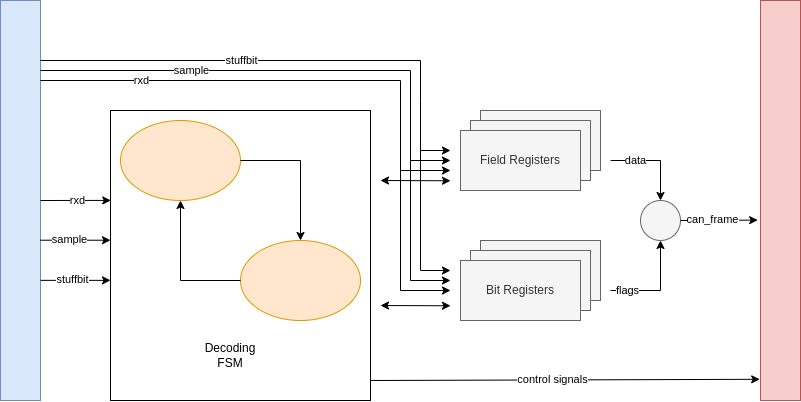

The diagram above was exported from draw.io. Its source (the exported page's mxGraphModel, read from the mxfile embedded in the PNG):
<mxGraphModel dx="1195" dy="733" grid="1" gridSize="10" guides="1" tooltips="1" connect="1" arrows="1" fold="1" page="1" pageScale="1" pageWidth="827" pageHeight="1169" math="0" shadow="0">
  <root>
    <mxCell id="0" />
    <mxCell id="1" parent="0" />
    <mxCell id="7VXMVgR8vHPEnq-q2Bca-11" value="" style="rounded=0;whiteSpace=wrap;html=1;fillColor=#f5f5f5;fontColor=#333333;strokeColor=#666666;" vertex="1" parent="1">
      <mxGeometry x="680" y="390" width="120" height="60" as="geometry" />
    </mxCell>
    <mxCell id="7VXMVgR8vHPEnq-q2Bca-8" value="" style="rounded=0;whiteSpace=wrap;html=1;" vertex="1" parent="1">
      <mxGeometry x="310" y="390" width="260" height="290" as="geometry" />
    </mxCell>
    <mxCell id="7VXMVgR8vHPEnq-q2Bca-3" value="" style="ellipse;whiteSpace=wrap;html=1;fillColor=#ffe6cc;strokeColor=#d79b00;" vertex="1" parent="1">
      <mxGeometry x="320" y="400" width="120" height="80" as="geometry" />
    </mxCell>
    <mxCell id="7VXMVgR8vHPEnq-q2Bca-4" value="" style="ellipse;whiteSpace=wrap;html=1;fillColor=#ffe6cc;strokeColor=#d79b00;" vertex="1" parent="1">
      <mxGeometry x="440" y="520" width="120" height="80" as="geometry" />
    </mxCell>
    <mxCell id="7VXMVgR8vHPEnq-q2Bca-5" value="" style="endArrow=classic;html=1;rounded=0;exitX=1;exitY=0.5;exitDx=0;exitDy=0;entryX=0.5;entryY=0;entryDx=0;entryDy=0;" edge="1" parent="1" source="7VXMVgR8vHPEnq-q2Bca-3" target="7VXMVgR8vHPEnq-q2Bca-4">
      <mxGeometry width="50" height="50" relative="1" as="geometry">
        <mxPoint x="475" y="440" as="sourcePoint" />
        <mxPoint x="525" y="390" as="targetPoint" />
        <Array as="points">
          <mxPoint x="500" y="440" />
        </Array>
      </mxGeometry>
    </mxCell>
    <mxCell id="7VXMVgR8vHPEnq-q2Bca-7" value="" style="endArrow=classic;html=1;rounded=0;exitX=0;exitY=0.5;exitDx=0;exitDy=0;entryX=0.5;entryY=1;entryDx=0;entryDy=0;" edge="1" parent="1" source="7VXMVgR8vHPEnq-q2Bca-4" target="7VXMVgR8vHPEnq-q2Bca-3">
      <mxGeometry width="50" height="50" relative="1" as="geometry">
        <mxPoint x="310" y="570" as="sourcePoint" />
        <mxPoint x="360" y="520" as="targetPoint" />
        <Array as="points">
          <mxPoint x="380" y="560" />
        </Array>
      </mxGeometry>
    </mxCell>
    <mxCell id="7VXMVgR8vHPEnq-q2Bca-10" value="" style="rounded=0;whiteSpace=wrap;html=1;fillColor=#f5f5f5;fontColor=#333333;strokeColor=#666666;" vertex="1" parent="1">
      <mxGeometry x="670" y="400" width="120" height="60" as="geometry" />
    </mxCell>
    <mxCell id="7VXMVgR8vHPEnq-q2Bca-9" value="Field Registers" style="rounded=0;whiteSpace=wrap;html=1;fillColor=#f5f5f5;fontColor=#333333;strokeColor=#666666;" vertex="1" parent="1">
      <mxGeometry x="660" y="410" width="120" height="60" as="geometry" />
    </mxCell>
    <mxCell id="7VXMVgR8vHPEnq-q2Bca-12" value="" style="endArrow=classic;startArrow=classic;html=1;rounded=0;" edge="1" parent="1">
      <mxGeometry width="50" height="50" relative="1" as="geometry">
        <mxPoint x="580" y="460" as="sourcePoint" />
        <mxPoint x="650" y="460.28999999999996" as="targetPoint" />
      </mxGeometry>
    </mxCell>
    <mxCell id="7VXMVgR8vHPEnq-q2Bca-13" value="" style="rounded=0;whiteSpace=wrap;html=1;fillColor=#f5f5f5;fontColor=#333333;strokeColor=#666666;" vertex="1" parent="1">
      <mxGeometry x="680" y="520" width="120" height="60" as="geometry" />
    </mxCell>
    <mxCell id="7VXMVgR8vHPEnq-q2Bca-14" value="" style="rounded=0;whiteSpace=wrap;html=1;fillColor=#f5f5f5;fontColor=#333333;strokeColor=#666666;" vertex="1" parent="1">
      <mxGeometry x="670" y="530" width="120" height="60" as="geometry" />
    </mxCell>
    <mxCell id="7VXMVgR8vHPEnq-q2Bca-15" value="Bit Registers" style="rounded=0;whiteSpace=wrap;html=1;fillColor=#f5f5f5;fontColor=#333333;strokeColor=#666666;" vertex="1" parent="1">
      <mxGeometry x="660" y="540" width="120" height="60" as="geometry" />
    </mxCell>
    <mxCell id="7VXMVgR8vHPEnq-q2Bca-16" value="" style="endArrow=classic;startArrow=classic;html=1;rounded=0;" edge="1" parent="1">
      <mxGeometry width="50" height="50" relative="1" as="geometry">
        <mxPoint x="580" y="585" as="sourcePoint" />
        <mxPoint x="650" y="585.29" as="targetPoint" />
      </mxGeometry>
    </mxCell>
    <mxCell id="7VXMVgR8vHPEnq-q2Bca-17" value="" style="rounded=0;whiteSpace=wrap;html=1;fillColor=#dae8fc;strokeColor=#6c8ebf;" vertex="1" parent="1">
      <mxGeometry x="200" y="280" width="40" height="400" as="geometry" />
    </mxCell>
    <mxCell id="7VXMVgR8vHPEnq-q2Bca-18" value="" style="rounded=0;whiteSpace=wrap;html=1;fillColor=#f8cecc;strokeColor=#b85450;" vertex="1" parent="1">
      <mxGeometry x="960" y="280" width="40" height="400" as="geometry" />
    </mxCell>
    <mxCell id="7VXMVgR8vHPEnq-q2Bca-19" value="" style="endArrow=classic;html=1;rounded=0;" edge="1" parent="1">
      <mxGeometry width="50" height="50" relative="1" as="geometry">
        <mxPoint x="240" y="360" as="sourcePoint" />
        <mxPoint x="650" y="450" as="targetPoint" />
        <Array as="points">
          <mxPoint x="600" y="360" />
          <mxPoint x="600" y="450" />
        </Array>
      </mxGeometry>
    </mxCell>
    <mxCell id="7VXMVgR8vHPEnq-q2Bca-20" value="rxd" style="edgeLabel;html=1;align=center;verticalAlign=middle;resizable=0;points=[];" vertex="1" connectable="0" parent="7VXMVgR8vHPEnq-q2Bca-19">
      <mxGeometry x="-0.4272" y="-2" relative="1" as="geometry">
        <mxPoint x="-43" y="-2" as="offset" />
      </mxGeometry>
    </mxCell>
    <mxCell id="7VXMVgR8vHPEnq-q2Bca-21" value="" style="endArrow=classic;html=1;rounded=0;" edge="1" parent="1">
      <mxGeometry width="50" height="50" relative="1" as="geometry">
        <mxPoint x="240" y="350" as="sourcePoint" />
        <mxPoint x="650" y="440" as="targetPoint" />
        <Array as="points">
          <mxPoint x="610" y="350" />
          <mxPoint x="610" y="440" />
        </Array>
      </mxGeometry>
    </mxCell>
    <mxCell id="7VXMVgR8vHPEnq-q2Bca-22" value="sample" style="edgeLabel;html=1;align=center;verticalAlign=middle;resizable=0;points=[];" vertex="1" connectable="0" parent="7VXMVgR8vHPEnq-q2Bca-21">
      <mxGeometry x="-0.4272" y="-2" relative="1" as="geometry">
        <mxPoint x="7" y="-2" as="offset" />
      </mxGeometry>
    </mxCell>
    <mxCell id="7VXMVgR8vHPEnq-q2Bca-23" value="" style="endArrow=classic;html=1;rounded=0;" edge="1" parent="1">
      <mxGeometry width="50" height="50" relative="1" as="geometry">
        <mxPoint x="240" y="340" as="sourcePoint" />
        <mxPoint x="650" y="430" as="targetPoint" />
        <Array as="points">
          <mxPoint x="620" y="340" />
          <mxPoint x="620" y="380" />
          <mxPoint x="620" y="430" />
        </Array>
      </mxGeometry>
    </mxCell>
    <mxCell id="7VXMVgR8vHPEnq-q2Bca-24" value="stuffbit" style="edgeLabel;html=1;align=center;verticalAlign=middle;resizable=0;points=[];" vertex="1" connectable="0" parent="7VXMVgR8vHPEnq-q2Bca-23">
      <mxGeometry x="-0.4272" y="-2" relative="1" as="geometry">
        <mxPoint x="57" y="-2" as="offset" />
      </mxGeometry>
    </mxCell>
    <mxCell id="7VXMVgR8vHPEnq-q2Bca-25" value="" style="endArrow=classic;html=1;rounded=0;" edge="1" parent="1">
      <mxGeometry width="50" height="50" relative="1" as="geometry">
        <mxPoint x="600" y="450" as="sourcePoint" />
        <mxPoint x="650" y="570" as="targetPoint" />
        <Array as="points">
          <mxPoint x="600" y="570" />
        </Array>
      </mxGeometry>
    </mxCell>
    <mxCell id="7VXMVgR8vHPEnq-q2Bca-26" value="" style="endArrow=classic;html=1;rounded=0;" edge="1" parent="1">
      <mxGeometry width="50" height="50" relative="1" as="geometry">
        <mxPoint x="610" y="440" as="sourcePoint" />
        <mxPoint x="650" y="560" as="targetPoint" />
        <Array as="points">
          <mxPoint x="610" y="560" />
        </Array>
      </mxGeometry>
    </mxCell>
    <mxCell id="7VXMVgR8vHPEnq-q2Bca-27" value="" style="endArrow=classic;html=1;rounded=0;" edge="1" parent="1">
      <mxGeometry width="50" height="50" relative="1" as="geometry">
        <mxPoint x="620" y="430" as="sourcePoint" />
        <mxPoint x="650" y="550" as="targetPoint" />
        <Array as="points">
          <mxPoint x="620" y="550" />
        </Array>
      </mxGeometry>
    </mxCell>
    <mxCell id="7VXMVgR8vHPEnq-q2Bca-28" value="" style="ellipse;whiteSpace=wrap;html=1;aspect=fixed;fillColor=#f5f5f5;fontColor=#333333;strokeColor=#666666;" vertex="1" parent="1">
      <mxGeometry x="840" y="480" width="40" height="40" as="geometry" />
    </mxCell>
    <mxCell id="7VXMVgR8vHPEnq-q2Bca-29" value="" style="endArrow=classic;html=1;rounded=0;entryX=0.5;entryY=0;entryDx=0;entryDy=0;" edge="1" parent="1" target="7VXMVgR8vHPEnq-q2Bca-28">
      <mxGeometry width="50" height="50" relative="1" as="geometry">
        <mxPoint x="810" y="440" as="sourcePoint" />
        <mxPoint x="860" y="478" as="targetPoint" />
        <Array as="points">
          <mxPoint x="860" y="440" />
        </Array>
      </mxGeometry>
    </mxCell>
    <mxCell id="7VXMVgR8vHPEnq-q2Bca-32" value="data" style="edgeLabel;html=1;align=center;verticalAlign=middle;resizable=0;points=[];" vertex="1" connectable="0" parent="7VXMVgR8vHPEnq-q2Bca-29">
      <mxGeometry x="-0.4617" relative="1" as="geometry">
        <mxPoint as="offset" />
      </mxGeometry>
    </mxCell>
    <mxCell id="7VXMVgR8vHPEnq-q2Bca-30" value="" style="endArrow=classic;html=1;rounded=0;entryX=0.5;entryY=1;entryDx=0;entryDy=0;" edge="1" parent="1" target="7VXMVgR8vHPEnq-q2Bca-28">
      <mxGeometry width="50" height="50" relative="1" as="geometry">
        <mxPoint x="810" y="570" as="sourcePoint" />
        <mxPoint x="860" y="520" as="targetPoint" />
        <Array as="points">
          <mxPoint x="860" y="570" />
        </Array>
      </mxGeometry>
    </mxCell>
    <mxCell id="7VXMVgR8vHPEnq-q2Bca-33" value="flags" style="edgeLabel;html=1;align=center;verticalAlign=middle;resizable=0;points=[];" vertex="1" connectable="0" parent="7VXMVgR8vHPEnq-q2Bca-30">
      <mxGeometry x="-0.6711" relative="1" as="geometry">
        <mxPoint as="offset" />
      </mxGeometry>
    </mxCell>
    <mxCell id="7VXMVgR8vHPEnq-q2Bca-31" value="" style="endArrow=classic;html=1;rounded=0;exitX=1;exitY=0.5;exitDx=0;exitDy=0;entryX=-0.07;entryY=0.549;entryDx=0;entryDy=0;entryPerimeter=0;" edge="1" parent="1" source="7VXMVgR8vHPEnq-q2Bca-28" target="7VXMVgR8vHPEnq-q2Bca-18">
      <mxGeometry width="50" height="50" relative="1" as="geometry">
        <mxPoint x="930" y="530" as="sourcePoint" />
        <mxPoint x="980" y="480" as="targetPoint" />
      </mxGeometry>
    </mxCell>
    <mxCell id="7VXMVgR8vHPEnq-q2Bca-34" value="can_frame" style="edgeLabel;html=1;align=center;verticalAlign=middle;resizable=0;points=[];" vertex="1" connectable="0" parent="7VXMVgR8vHPEnq-q2Bca-31">
      <mxGeometry x="-0.1889" y="1" relative="1" as="geometry">
        <mxPoint as="offset" />
      </mxGeometry>
    </mxCell>
    <mxCell id="7VXMVgR8vHPEnq-q2Bca-35" value="" style="endArrow=classic;html=1;rounded=0;entryX=-0.02;entryY=0.947;entryDx=0;entryDy=0;entryPerimeter=0;" edge="1" parent="1" target="7VXMVgR8vHPEnq-q2Bca-18">
      <mxGeometry width="50" height="50" relative="1" as="geometry">
        <mxPoint x="570" y="660" as="sourcePoint" />
        <mxPoint x="620" y="610" as="targetPoint" />
      </mxGeometry>
    </mxCell>
    <mxCell id="7VXMVgR8vHPEnq-q2Bca-36" value="control signals" style="edgeLabel;html=1;align=center;verticalAlign=middle;resizable=0;points=[];" vertex="1" connectable="0" parent="7VXMVgR8vHPEnq-q2Bca-35">
      <mxGeometry x="-0.0645" y="1" relative="1" as="geometry">
        <mxPoint as="offset" />
      </mxGeometry>
    </mxCell>
    <mxCell id="7VXMVgR8vHPEnq-q2Bca-37" value="" style="endArrow=classic;html=1;rounded=0;entryX=0.001;entryY=0.31;entryDx=0;entryDy=0;entryPerimeter=0;" edge="1" parent="1" target="7VXMVgR8vHPEnq-q2Bca-8">
      <mxGeometry width="50" height="50" relative="1" as="geometry">
        <mxPoint x="240" y="480" as="sourcePoint" />
        <mxPoint x="290" y="430" as="targetPoint" />
      </mxGeometry>
    </mxCell>
    <mxCell id="7VXMVgR8vHPEnq-q2Bca-40" value="rxd" style="edgeLabel;html=1;align=center;verticalAlign=middle;resizable=0;points=[];" vertex="1" connectable="0" parent="7VXMVgR8vHPEnq-q2Bca-37">
      <mxGeometry x="0.0374" relative="1" as="geometry">
        <mxPoint as="offset" />
      </mxGeometry>
    </mxCell>
    <mxCell id="7VXMVgR8vHPEnq-q2Bca-38" value="" style="endArrow=classic;html=1;rounded=0;entryX=0.001;entryY=0.31;entryDx=0;entryDy=0;entryPerimeter=0;" edge="1" parent="1">
      <mxGeometry width="50" height="50" relative="1" as="geometry">
        <mxPoint x="240" y="519.72" as="sourcePoint" />
        <mxPoint x="310" y="519.72" as="targetPoint" />
      </mxGeometry>
    </mxCell>
    <mxCell id="7VXMVgR8vHPEnq-q2Bca-41" value="sample" style="edgeLabel;html=1;align=center;verticalAlign=middle;resizable=0;points=[];" vertex="1" connectable="0" parent="7VXMVgR8vHPEnq-q2Bca-38">
      <mxGeometry x="-0.1968" y="1" relative="1" as="geometry">
        <mxPoint as="offset" />
      </mxGeometry>
    </mxCell>
    <mxCell id="7VXMVgR8vHPEnq-q2Bca-39" value="" style="endArrow=classic;html=1;rounded=0;entryX=0.001;entryY=0.31;entryDx=0;entryDy=0;entryPerimeter=0;" edge="1" parent="1">
      <mxGeometry width="50" height="50" relative="1" as="geometry">
        <mxPoint x="240" y="559.86" as="sourcePoint" />
        <mxPoint x="310" y="559.86" as="targetPoint" />
      </mxGeometry>
    </mxCell>
    <mxCell id="7VXMVgR8vHPEnq-q2Bca-42" value="stuffbit" style="edgeLabel;html=1;align=center;verticalAlign=middle;resizable=0;points=[];" vertex="1" connectable="0" parent="7VXMVgR8vHPEnq-q2Bca-39">
      <mxGeometry x="-0.1016" y="1" relative="1" as="geometry">
        <mxPoint as="offset" />
      </mxGeometry>
    </mxCell>
    <mxCell id="7VXMVgR8vHPEnq-q2Bca-43" value="Decoding FSM" style="text;strokeColor=none;align=center;fillColor=none;html=1;verticalAlign=middle;whiteSpace=wrap;rounded=0;" vertex="1" parent="1">
      <mxGeometry x="400" y="620" width="60" height="30" as="geometry" />
    </mxCell>
  </root>
</mxGraphModel>